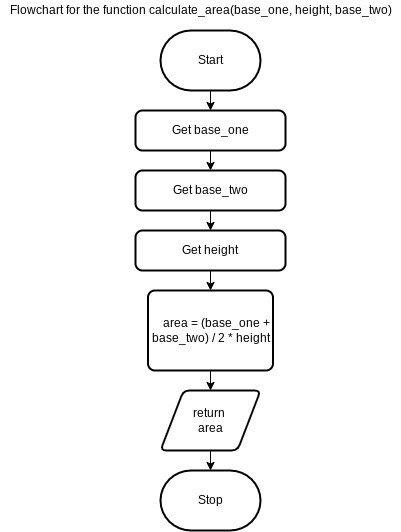

The diagram above was exported from draw.io. Its source (the exported page's mxGraphModel, read from the mxfile embedded in the PNG):
<mxGraphModel dx="574" dy="246" grid="1" gridSize="10" guides="1" tooltips="1" connect="1" arrows="1" fold="1" page="1" pageScale="1" pageWidth="850" pageHeight="1100" math="0" shadow="0">
  <root>
    <mxCell id="0" />
    <mxCell id="1" parent="0" />
    <mxCell id="16" style="edgeStyle=none;html=1;" parent="1" source="2" target="15" edge="1">
      <mxGeometry relative="1" as="geometry" />
    </mxCell>
    <mxCell id="2" value="Start" style="strokeWidth=2;html=1;shape=mxgraph.flowchart.terminator;whiteSpace=wrap;" parent="1" vertex="1">
      <mxGeometry x="290" y="40" width="100" height="60" as="geometry" />
    </mxCell>
    <mxCell id="13" value="Stop" style="strokeWidth=2;html=1;shape=mxgraph.flowchart.terminator;whiteSpace=wrap;" parent="1" vertex="1">
      <mxGeometry x="290" y="480" width="100" height="60" as="geometry" />
    </mxCell>
    <mxCell id="67" style="edgeStyle=orthogonalEdgeStyle;html=1;entryX=0.5;entryY=0;entryDx=0;entryDy=0;rounded=0;" edge="1" parent="1" source="15" target="66">
      <mxGeometry relative="1" as="geometry" />
    </mxCell>
    <mxCell id="15" value="&lt;div&gt;Get base_one&lt;/div&gt;" style="rounded=1;whiteSpace=wrap;html=1;absoluteArcSize=1;arcSize=14;strokeWidth=2;" parent="1" vertex="1">
      <mxGeometry x="265" y="120" width="150" height="40" as="geometry" />
    </mxCell>
    <mxCell id="70" style="edgeStyle=orthogonalEdgeStyle;rounded=0;html=1;entryX=0.5;entryY=0;entryDx=0;entryDy=0;" edge="1" parent="1" source="46" target="50">
      <mxGeometry relative="1" as="geometry" />
    </mxCell>
    <mxCell id="46" value="&lt;div&gt;&amp;nbsp; &amp;nbsp; area = (base_one + base_two) / 2 * height&lt;/div&gt;" style="rounded=1;whiteSpace=wrap;html=1;absoluteArcSize=1;arcSize=14;strokeWidth=2;" parent="1" vertex="1">
      <mxGeometry x="277.5" y="300" width="125" height="80" as="geometry" />
    </mxCell>
    <mxCell id="49" value="Flowchart for the function&amp;nbsp;calculate_area(base_one, height, base_two)" style="text;html=1;align=center;verticalAlign=middle;resizable=0;points=[];autosize=1;strokeColor=none;fillColor=none;" parent="1" vertex="1">
      <mxGeometry x="130" y="10" width="400" height="20" as="geometry" />
    </mxCell>
    <mxCell id="52" style="edgeStyle=none;html=1;" parent="1" source="50" target="13" edge="1">
      <mxGeometry relative="1" as="geometry" />
    </mxCell>
    <mxCell id="50" value="return &lt;br&gt;area" style="shape=parallelogram;html=1;strokeWidth=2;perimeter=parallelogramPerimeter;whiteSpace=wrap;rounded=1;arcSize=12;size=0.23;" parent="1" vertex="1">
      <mxGeometry x="290" y="400" width="100" height="60" as="geometry" />
    </mxCell>
    <mxCell id="72" style="edgeStyle=orthogonalEdgeStyle;rounded=0;html=1;entryX=0.5;entryY=0;entryDx=0;entryDy=0;" edge="1" parent="1" source="65" target="46">
      <mxGeometry relative="1" as="geometry" />
    </mxCell>
    <mxCell id="65" value="&lt;div&gt;Get height&lt;/div&gt;" style="rounded=1;whiteSpace=wrap;html=1;absoluteArcSize=1;arcSize=14;strokeWidth=2;" parent="1" vertex="1">
      <mxGeometry x="265" y="240" width="150" height="40" as="geometry" />
    </mxCell>
    <mxCell id="68" style="edgeStyle=orthogonalEdgeStyle;rounded=0;html=1;entryX=0.5;entryY=0;entryDx=0;entryDy=0;" edge="1" parent="1" source="66" target="65">
      <mxGeometry relative="1" as="geometry" />
    </mxCell>
    <mxCell id="66" value="&lt;div&gt;Get base_two&lt;/div&gt;" style="rounded=1;whiteSpace=wrap;html=1;absoluteArcSize=1;arcSize=14;strokeWidth=2;" parent="1" vertex="1">
      <mxGeometry x="265" y="180" width="150" height="40" as="geometry" />
    </mxCell>
  </root>
</mxGraphModel>